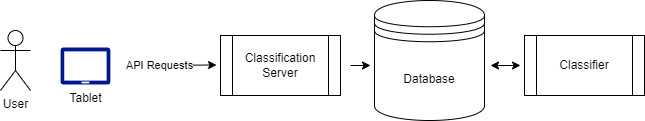

The diagram above was exported from draw.io. Its source (the exported page's mxGraphModel, read from the mxfile embedded in the PNG):
<mxGraphModel dx="1272" dy="1133" grid="1" gridSize="10" guides="1" tooltips="1" connect="1" arrows="1" fold="1" page="1" pageScale="1" pageWidth="850" pageHeight="1100" math="0" shadow="0">
  <root>
    <mxCell id="0" />
    <mxCell id="1" parent="0" />
    <mxCell id="zgx1UarCNrW1kqxaAcdi-5" value="" style="endArrow=classic;html=1;rounded=0;" parent="1" edge="1">
      <mxGeometry width="50" height="50" relative="1" as="geometry">
        <mxPoint x="160" y="110" as="sourcePoint" />
        <mxPoint x="246" y="109.5" as="targetPoint" />
      </mxGeometry>
    </mxCell>
    <mxCell id="Ih82usnxVNFrI6UOz4Wo-1" value="API Requests" style="edgeLabel;html=1;align=center;verticalAlign=middle;resizable=0;points=[];" parent="zgx1UarCNrW1kqxaAcdi-5" connectable="0" vertex="1">
      <mxGeometry x="-0.3256" relative="1" as="geometry">
        <mxPoint as="offset" />
      </mxGeometry>
    </mxCell>
    <mxCell id="zgx1UarCNrW1kqxaAcdi-6" value="Database" style="shape=datastore;whiteSpace=wrap;html=1;" parent="1" vertex="1">
      <mxGeometry x="404" y="45" width="110" height="120" as="geometry" />
    </mxCell>
    <mxCell id="zgx1UarCNrW1kqxaAcdi-7" value="Classifier" style="shape=process;whiteSpace=wrap;html=1;backgroundOutline=1;" parent="1" vertex="1">
      <mxGeometry x="554" y="80" width="120" height="60" as="geometry" />
    </mxCell>
    <mxCell id="zgx1UarCNrW1kqxaAcdi-10" value="Classification&lt;br&gt;Server" style="shape=process;whiteSpace=wrap;html=1;backgroundOutline=1;" parent="1" vertex="1">
      <mxGeometry x="250" y="80" width="120" height="60" as="geometry" />
    </mxCell>
    <mxCell id="zgx1UarCNrW1kqxaAcdi-13" value="" style="endArrow=classic;startArrow=classic;html=1;rounded=0;" parent="1" edge="1">
      <mxGeometry width="50" height="50" relative="1" as="geometry">
        <mxPoint x="520" y="110" as="sourcePoint" />
        <mxPoint x="550" y="110" as="targetPoint" />
      </mxGeometry>
    </mxCell>
    <mxCell id="zgx1UarCNrW1kqxaAcdi-17" value="" style="endArrow=classic;html=1;rounded=0;" parent="1" edge="1">
      <mxGeometry width="50" height="50" relative="1" as="geometry">
        <mxPoint x="380" y="110" as="sourcePoint" />
        <mxPoint x="400" y="110" as="targetPoint" />
      </mxGeometry>
    </mxCell>
    <mxCell id="oMyuRwUsNQ6EMjLf6avt-1" value="Tablet" style="sketch=0;aspect=fixed;pointerEvents=1;shadow=0;dashed=0;html=1;strokeColor=none;labelPosition=center;verticalLabelPosition=bottom;verticalAlign=top;align=center;fillColor=#00188D;shape=mxgraph.azure.tablet;" parent="1" vertex="1">
      <mxGeometry x="90" y="92" width="50" height="37" as="geometry" />
    </mxCell>
    <mxCell id="oMyuRwUsNQ6EMjLf6avt-2" value="User" style="shape=umlActor;verticalLabelPosition=bottom;verticalAlign=top;html=1;outlineConnect=0;" parent="1" vertex="1">
      <mxGeometry x="30" y="75" width="30" height="60" as="geometry" />
    </mxCell>
  </root>
</mxGraphModel>